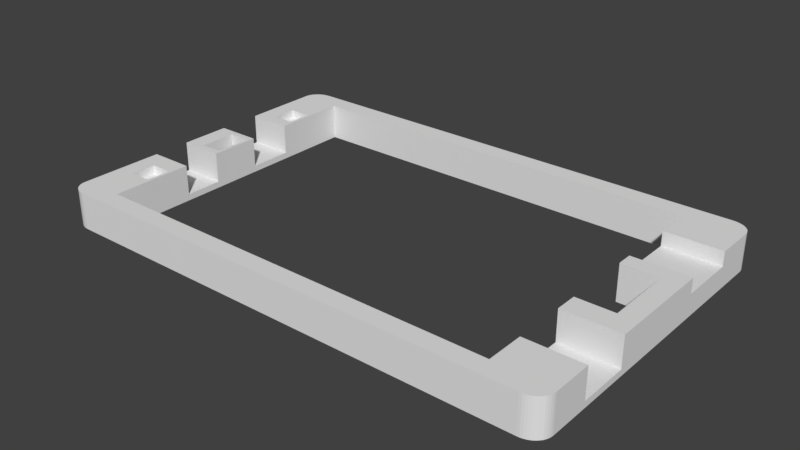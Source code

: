 # Source: flatlight_rev17_5.blend  (saved by Blender 2.79.7; exported with 4.5.12 LTS)
import bpy
from mathutils import Matrix  # noqa: F401  (used for matrix-valued properties, if any)

bpy.ops.wm.read_factory_settings(use_empty=True)
scene = bpy.context.scene
scene.name = 'Scene'

# ---- collections
col_collection_1 = bpy.data.collections.new('Collection 1'); scene.collection.children.link(col_collection_1)

# ---- world
world_world = bpy.data.worlds.new('World'); scene.world = world_world
world_world.color = (0.05088, 0.05088, 0.05088)
world_world.use_sun_shadow = False
world_world.sun_shadow_jitter_overblur = 0.0

# ---- meshes
me_cube_001 = bpy.data.meshes.new('Cube.001')
me_cube_001.from_pydata([(146.3, 807.7, 344.8), (134.1, 807.7, 344.8), (1902.0, 1962.0, 0.0), (48.78, 1962.0, 0.0), (48.78, 1962.0, 2000.0), (1902.0, 1962.0, 2000.0), (48.78, -38.46, 0.0), (1902.0, -38.46, 0.0), (1902.0, -38.46, 2000.0), (48.78, -38.46, 2000.0), (-24.39, 1846.0, 0.0), (-24.39, 846.2, 0.0), (-24.39, 807.7, 0.0), (-24.39, 76.92, 0.0), (-24.39, 76.92, 2000.0), (-24.39, 807.7, 2000.0), (-24.39, 846.2, 2000.0), (-24.39, 1846.0, 2000.0), (1976.0, 76.92, 0.0), (1976.0, 750.0, 0.0), (1976.0, 1173.0, 0.0), (1976.0, 1846.0, 0.0), (1976.0, 1846.0, 2000.0), (1976.0, 1173.0, 2000.0), (1976.0, 750.0, 2000.0), (1902.0, 1846.0, 2000.0), (1902.0, 1173.0, 2000.0), (1902.0, 750.0, 2000.0), (48.78, 1846.0, 2000.0), (48.78, 846.2, 2000.0), (48.78, 807.7, 2000.0), (48.78, 76.92, 2000.0), (48.78, 1846.0, 0.0), (48.78, 846.2, 0.0), (48.78, 807.7, 0.0), (48.78, 76.92, 0.0), (1902.0, 1846.0, 0.0), (1902.0, 1173.0, 0.0), (1902.0, 750.0, 0.0), (1902.0, 76.92, 0.0), (1756.0, 1962.0, 0.0), (146.3, 1962.0, 0.0), (146.3, 1962.0, 2000.0), (1756.0, 1962.0, 2000.0), (146.3, -38.46, 0.0), (1756.0, -38.46, 0.0), (1756.0, -38.46, 2000.0), (146.3, -38.46, 2000.0), (1756.0, 1846.0, 0.0), (146.3, 1846.0, 0.0), (1756.0, 1173.0, 0.0), (146.3, 846.2, 0.0), (1756.0, 750.0, 0.0), (146.3, 807.7, 0.0), (1756.0, 76.92, 0.0), (146.3, 76.92, 0.0), (146.3, 1846.0, 2000.0), (1756.0, 1846.0, 2000.0), (146.3, 846.2, 2000.0), (1756.0, 1173.0, 2000.0), (146.3, 807.7, 2000.0), (1756.0, 750.0, 2000.0), (146.3, 76.92, 2000.0), (1756.0, 76.92, 2000.0), (1976.0, 1269.0, 0.0), (1976.0, 1615.0, 0.0), (1976.0, 1615.0, 2000.0), (1976.0, 1269.0, 2000.0), (1902.0, 1615.0, 2000.0), (1902.0, 1269.0, 2000.0), (1902.0, 1615.0, 0.0), (1902.0, 1269.0, 0.0), (1756.0, 1615.0, 2000.0), (1756.0, 1269.0, 2000.0), (1756.0, 1615.0, 0.0), (1756.0, 1269.0, 0.0), (1976.0, 1615.0, 1207.0), (1976.0, 1269.0, 1207.0), (1756.0, 1615.0, 1207.0), (1756.0, 1269.0, 1207.0), (1902.0, 1615.0, 1207.0), (1902.0, 1269.0, 1207.0), (1976.0, 307.7, 0.0), (1976.0, 615.4, 0.0), (1976.0, 615.4, 2000.0), (1976.0, 307.7, 2000.0), (1902.0, 307.7, 2000.0), (1756.0, 615.4, 2000.0), (1756.0, 307.7, 2000.0), (1756.0, 307.7, 0.0), (1793.0, -38.46, 0.0), (1793.0, 750.0, 2000.0), (1793.0, -38.46, 2000.0), (1793.0, 750.0, 0.0), (1793.0, 76.92, 0.0), (1768.0, 615.4, 2000.0), (1768.0, 307.7, 2000.0), (1976.0, 615.4, 344.8), (1976.0, 307.7, 344.8), (1768.0, 615.4, 344.8), (1902.0, 615.4, 344.8), (1768.0, 307.7, 344.8), (1902.0, 307.7, 344.8), (1927.0, 1173.0, 2000.0), (1927.0, 750.0, 2000.0), (1927.0, 1269.0, 2000.0), (1927.0, 1269.0, 1207.0), (1927.0, 615.4, 344.8), (-24.39, 576.9, 0.0), (-24.39, 461.5, 0.0), (-24.39, 307.7, 0.0), (-24.39, 307.7, 2000.0), (-24.39, 461.5, 2000.0), (-24.39, 576.9, 2000.0), (48.78, 576.9, 2000.0), (48.78, 461.5, 2000.0), (48.78, 307.7, 2000.0), (48.78, 576.9, 0.0), (48.78, 461.5, 0.0), (48.78, 307.7, 0.0), (146.3, 576.9, 2000.0), (146.3, 461.5, 2000.0), (146.3, 307.7, 2000.0), (146.3, 576.9, 0.0), (146.3, 461.5, 0.0), (146.3, 307.7, 0.0), (-24.39, 1385.0, 0.0), (-24.39, 1115.0, 0.0), (-24.39, 1077.0, 0.0), (-24.39, 1077.0, 2000.0), (-24.39, 1115.0, 2000.0), (-24.39, 1385.0, 2000.0), (48.78, 1385.0, 2000.0), (48.78, 1115.0, 2000.0), (48.78, 1077.0, 2000.0), (48.78, 1385.0, 0.0), (48.78, 1115.0, 0.0), (48.78, 1077.0, 0.0), (146.3, 1385.0, 2000.0), (146.3, 1115.0, 2000.0), (146.3, 1077.0, 2000.0), (146.3, 1385.0, 0.0), (146.3, 1115.0, 0.0), (146.3, 1077.0, 0.0), (-24.39, 1462.0, 2000.0), (-24.39, 1615.0, 2000.0), (-24.39, 1615.0, 0.0), (-24.39, 1462.0, 0.0), (48.78, 1615.0, 2000.0), (48.78, 1462.0, 2000.0), (48.78, 1615.0, 0.0), (48.78, 1462.0, 0.0), (146.3, 1615.0, 2000.0), (146.3, 1462.0, 2000.0), (146.3, 1615.0, 0.0), (146.3, 1462.0, 0.0), (134.1, 307.7, 1517.0), (134.1, 461.5, 1517.0), (48.78, 307.7, 1517.0), (48.78, 461.5, 1517.0), (134.1, 1962.0, 2000.0), (134.1, -38.46, 0.0), (134.1, 1846.0, 2000.0), (134.1, 846.2, 2000.0), (134.1, 807.7, 2000.0), (134.1, 76.92, 2000.0), (134.1, 576.9, 2000.0), (134.1, 461.5, 2000.0), (134.1, 307.7, 2000.0), (134.1, 1385.0, 2000.0), (134.1, 1115.0, 2000.0), (134.1, 1077.0, 2000.0), (134.1, 1615.0, 2000.0), (134.1, 1462.0, 2000.0), (134.1, 1962.0, 0.0), (134.1, -38.46, 2000.0), (134.1, 1846.0, 0.0), (134.1, 846.2, 0.0), (134.1, 807.7, 0.0), (134.1, 76.92, 0.0), (134.1, 576.9, 0.0), (134.1, 461.5, 0.0), (134.1, 307.7, 0.0), (134.1, 1385.0, 0.0), (134.1, 1115.0, 0.0), (134.1, 1077.0, 0.0), (134.1, 1615.0, 0.0), (134.1, 1462.0, 0.0), (-24.39, 576.9, 344.8), (-24.39, 807.7, 344.8), (48.78, 807.7, 344.8), (48.78, 576.9, 344.8), (134.1, 807.7, 344.8), (134.1, 576.9, 344.8), (48.78, 1077.0, 0.0002441), (48.78, 846.2, 0.0002441), (134.1, 846.2, 0.0002441), (134.1, 1077.0, 0.0002441), (-24.39, 1115.0, 344.8), (-24.39, 1385.0, 344.8), (48.78, 1385.0, 344.8), (48.78, 1115.0, 344.8), (134.1, 1385.0, 344.8), (134.1, 1115.0, 344.8), (48.78, 1615.0, 1517.0), (48.78, 1462.0, 1517.0), (134.1, 1615.0, 1517.0), (134.1, 1462.0, 1517.0), (-24.39, 1862.0, 0.0), (48.78, 1962.0, 0.0), (-23.76, 1875.0, 0.0), (-21.9, 1887.0, 0.0), (-18.82, 1900.0, 0.0), (-14.59, 1912.0, 0.0), (-9.27, 1922.0, 0.0), (-2.959, 1932.0, 0.0), (4.237, 1941.0, 0.0), (12.2, 1948.0, 0.0), (20.78, 1954.0, 0.0), (29.84, 1958.0, 0.0), (39.23, 1961.0, 0.0), (48.78, 1962.0, 2000.0), (-24.39, 1862.0, 2000.0), (39.23, 1961.0, 2000.0), (29.84, 1958.0, 2000.0), (20.78, 1954.0, 2000.0), (12.2, 1948.0, 2000.0), (4.237, 1941.0, 2000.0), (-2.959, 1932.0, 2000.0), (-9.27, 1922.0, 2000.0), (-14.59, 1912.0, 2000.0), (-18.82, 1900.0, 2000.0), (-21.9, 1887.0, 2000.0), (-23.76, 1875.0, 2000.0), (48.78, -38.46, 0.0), (-24.39, 61.54, 0.0), (39.23, -37.61, 0.0), (29.84, -35.06, 0.0), (20.78, -30.85, 0.0), (12.2, -25.06, 0.0), (4.237, -17.8, 0.0), (-2.959, -9.173, 0.0), (-9.269, 0.662, 0.0), (-14.59, 11.54, 0.0), (-18.82, 23.27, 0.0), (-21.9, 35.66, 0.0), (-23.76, 48.49, 0.0), (-24.39, 61.54, 2000.0), (48.78, -38.46, 2000.0), (-23.76, 48.49, 2000.0), (-21.9, 35.66, 2000.0), (-18.82, 23.27, 2000.0), (-14.59, 11.54, 2000.0), (-9.269, 0.662, 2000.0), (-2.959, -9.173, 2000.0), (4.237, -17.8, 2000.0), (12.2, -25.06, 2000.0), (20.78, -30.85, 2000.0), (29.84, -35.06, 2000.0), (39.23, -37.61, 2000.0), (1976.0, 61.54, 0.0), (1902.0, -38.46, 0.0), (1975.0, 48.49, 0.0), (1973.0, 35.66, 0.0), (1970.0, 23.27, 0.0), (1966.0, 11.54, 0.0), (1960.0, 0.6623, 0.0), (1954.0, -9.172, 0.0), (1947.0, -17.8, 0.0), (1939.0, -25.06, 0.0), (1930.0, -30.85, 0.0), (1921.0, -35.05, 0.0), (1912.0, -37.61, 0.0), (1902.0, -38.46, 2000.0), (1976.0, 61.54, 2000.0), (1912.0, -37.61, 2000.0), (1921.0, -35.05, 2000.0), (1930.0, -30.85, 2000.0), (1939.0, -25.06, 2000.0), (1947.0, -17.8, 2000.0), (1954.0, -9.172, 2000.0), (1960.0, 0.6622, 2000.0), (1966.0, 11.54, 2000.0), (1970.0, 23.27, 2000.0), (1973.0, 35.66, 2000.0), (1975.0, 48.49, 2000.0), (1902.0, 1962.0, 0.0), (1976.0, 1862.0, 0.0), (1912.0, 1961.0, 0.0), (1921.0, 1958.0, 0.0), (1930.0, 1954.0, 0.0), (1939.0, 1948.0, 0.0), (1947.0, 1941.0, 0.0), (1954.0, 1932.0, 0.0), (1960.0, 1922.0, 0.0), (1966.0, 1912.0, 0.0), (1970.0, 1900.0, 0.0), (1973.0, 1887.0, 0.0), (1975.0, 1875.0, 0.0), (1976.0, 1862.0, 2000.0), (1902.0, 1962.0, 2000.0), (1975.0, 1875.0, 2000.0), (1973.0, 1887.0, 2000.0), (1970.0, 1900.0, 2000.0), (1966.0, 1912.0, 2000.0), (1960.0, 1922.0, 2000.0), (1954.0, 1932.0, 2000.0), (1947.0, 1941.0, 2000.0), (1939.0, 1948.0, 2000.0), (1930.0, 1954.0, 2000.0), (1921.0, 1958.0, 2000.0), (1912.0, 1961.0, 2000.0), (146.3, 576.9, 344.8), (134.1, 576.9, 344.8), (146.3, 1385.0, 344.8), (146.3, 1115.0, 344.8), (134.1, 1385.0, 344.8), (134.1, 1115.0, 344.8), (1756.0, 615.4, 344.8), (1756.0, 307.7, 344.8), (1768.0, 615.4, 344.8), (1768.0, 307.7, 344.8), (1756.0, 615.4, 0.0)], [], [(4, 221, 223, 224, 225, 226, 227, 228, 229, 230, 231, 232, 233, 222, 17, 28), (299, 301, 302, 303, 304, 305, 306, 307, 308, 309, 310, 311, 300, 5, 25, 22), (13, 35, 6, 234, 236, 237, 238, 239, 240, 241, 242, 243, 244, 245, 246, 235), (85, 86, 96, 88, 63, 62, 47, 46, 92, 8, 273, 275, 276, 277, 278, 279, 280, 281, 282, 283, 284, 285, 274), (86, 85, 98, 102, 101, 96), (157, 159, 158, 156), (31, 14, 247, 249, 250, 251, 252, 253, 254, 255, 256, 257, 258, 259, 248, 9), (94, 39, 7, 90), (39, 18, 260, 262, 263, 264, 265, 266, 267, 268, 269, 270, 271, 272, 261, 7), (165, 31, 9, 175), (208, 210, 211, 212, 213, 214, 215, 216, 217, 218, 219, 220, 209, 3, 32, 10), (40, 43, 5, 2), (40, 2, 36, 48), (75, 71, 37, 50), (27, 26, 37, 38), (10, 17, 222, 208), (128, 137, 33, 11), (11, 33, 34, 12), (110, 119, 35, 13), (161, 175, 9, 6), (160, 4, 28, 162), (134, 29, 195, 194), (163, 29, 30, 164), (0, 1, 313, 312), (105, 69, 26, 103), (103, 26, 27, 104), (134, 129, 16, 29), (29, 16, 15, 30), (116, 111, 14, 31), (2, 5, 300, 286), (71, 64, 20, 37), (2, 286, 288, 289, 290, 291, 292, 293, 294, 295, 296, 297, 298, 287, 21, 36), (64, 67, 23, 20), (20, 23, 24, 19), (6, 9, 248, 234), (189, 12, 108, 188), (12, 15, 16, 11), (146, 145, 17, 10), (25, 57, 72, 68), (80, 78, 79, 81, 106, 77, 76), (54, 55, 62, 63), (69, 73, 59, 26), (5, 43, 57, 25), (43, 42, 56, 57), (182, 125, 55, 179), (51, 58, 60, 53), (177, 51, 53, 178), (152, 154, 49, 56), (185, 143, 51, 177), (48, 57, 56, 49), (174, 41, 49, 176), (41, 40, 48, 49), (174, 160, 42, 41), (41, 42, 43, 40), (90, 92, 46, 45), (45, 46, 47, 44), (179, 55, 44, 161), (55, 54, 45, 44), (261, 273, 8, 7), (21, 22, 66, 65), (64, 65, 76, 77), (36, 21, 65, 70), (70, 65, 64, 71), (22, 25, 68, 66), (59, 50, 37, 26), (48, 36, 70, 74), (74, 70, 71, 75), (73, 69, 81, 79), (66, 68, 80, 76), (91, 27, 38, 93), (68, 72, 78, 80), (105, 67, 77, 106), (75, 79, 78, 74), (59, 73, 75, 50), (48, 74, 72, 57), (88, 96, 321, 319), (97, 107, 100, 99, 101, 102, 98), (61, 91, 93, 52), (7, 8, 92, 90), (83, 82, 18, 39, 94, 54, 89, 322, 52, 93, 38, 37, 20, 19), (54, 94, 90, 45), (318, 322, 89, 319), (82, 83, 97, 98), (54, 63, 88, 89), (83, 84, 95, 99), (104, 27, 91, 61, 87, 95, 84, 24), (69, 105, 106, 81), (23, 103, 104, 24), (67, 105, 103, 23), (19, 24, 84, 83), (178, 53, 123, 180), (180, 123, 124, 181), (181, 124, 125, 182), (55, 125, 122, 62), (125, 124, 121, 122), (124, 123, 120, 121), (13, 14, 111, 110), (110, 111, 112, 109), (109, 112, 113, 108), (114, 113, 112, 115), (115, 112, 111, 116), (118, 181, 182, 119), (30, 15, 189, 190), (166, 114, 115, 167), (12, 34, 117, 108), (108, 117, 118, 109), (109, 118, 119, 110), (187, 155, 141, 183), (183, 141, 142, 184), (184, 142, 143, 185), (58, 51, 143, 140), (140, 143, 142, 139), (314, 316, 317, 315), (11, 16, 129, 128), (128, 129, 130, 127), (126, 127, 198, 199), (149, 144, 131, 132), (206, 204, 205, 207), (133, 130, 129, 134), (136, 184, 185, 137), (173, 149, 132, 169), (315, 142, 141, 314), (147, 151, 135, 126), (126, 135, 136, 127), (127, 136, 137, 128), (10, 32, 150, 146), (146, 150, 151, 147), (170, 133, 134, 171), (162, 28, 148, 172), (28, 17, 145, 148), (148, 145, 144, 149), (176, 49, 154, 186), (186, 154, 155, 187), (138, 141, 155, 153), (153, 155, 154, 152), (126, 131, 144, 147), (147, 144, 145, 146), (167, 115, 159, 157), (116, 168, 156, 158), (115, 116, 158, 159), (62, 165, 175, 47), (44, 47, 175, 161), (42, 160, 162, 56), (140, 171, 163, 58), (58, 163, 164, 60), (122, 168, 165, 62), (166, 120, 312, 313), (120, 166, 167, 121), (121, 167, 168, 122), (153, 173, 169, 138), (138, 169, 316, 314), (139, 170, 171, 140), (56, 162, 172, 152), (152, 172, 173, 153), (32, 176, 186, 150), (172, 148, 204, 206), (135, 183, 184, 136), (151, 187, 183, 135), (168, 167, 157, 156), (117, 180, 181, 118), (34, 178, 180, 117), (35, 179, 161, 6), (3, 4, 160, 174), (3, 174, 176, 32), (33, 177, 178, 34), (119, 182, 179, 35), (168, 116, 31, 165), (150, 186, 187, 151), (190, 189, 188, 191), (192, 190, 191, 193), (114, 166, 193, 191), (164, 30, 190, 192), (113, 114, 191, 188), (171, 134, 194, 197), (163, 171, 197, 196), (29, 163, 196, 195), (200, 199, 198, 201), (202, 200, 201, 203), (132, 131, 199, 200), (133, 170, 203, 201), (130, 133, 201, 198), (169, 132, 200, 202), (173, 172, 206, 207), (148, 149, 205, 204), (149, 173, 207, 205), (221, 209, 220, 223), (223, 220, 219, 224), (224, 219, 218, 225), (225, 218, 217, 226), (226, 217, 216, 227), (227, 216, 215, 228), (228, 215, 214, 229), (229, 214, 213, 230), (230, 213, 212, 231), (231, 212, 211, 232), (232, 211, 210, 233), (233, 210, 208, 222), (209, 221, 4, 3), (234, 248, 259, 236), (236, 259, 258, 237), (237, 258, 257, 238), (238, 257, 256, 239), (239, 256, 255, 240), (240, 255, 254, 241), (241, 254, 253, 242), (242, 253, 252, 243), (243, 252, 251, 244), (244, 251, 250, 245), (245, 250, 249, 246), (246, 249, 247, 235), (235, 247, 14, 13), (273, 261, 272, 275), (275, 272, 271, 276), (276, 271, 270, 277), (277, 270, 269, 278), (278, 269, 268, 279), (279, 268, 267, 280), (280, 267, 266, 281), (281, 266, 265, 282), (282, 265, 264, 283), (283, 264, 263, 284), (284, 263, 262, 285), (285, 262, 260, 274), (82, 85, 274, 260, 18), (299, 287, 298, 301), (301, 298, 297, 302), (302, 297, 296, 303), (303, 296, 295, 304), (304, 295, 294, 305), (305, 294, 293, 306), (306, 293, 292, 307), (307, 292, 291, 308), (308, 291, 290, 309), (309, 290, 289, 310), (310, 289, 288, 311), (311, 288, 286, 300), (287, 299, 22, 21), (312, 123, 53, 0), (60, 164, 1, 0), (170, 139, 315, 317), (320, 318, 319, 321), (61, 52, 322, 87), (95, 87, 318, 320)])
me_cube_001.use_remesh_preserve_volume = False
me_cube_001.use_remesh_preserve_attributes = False
me_cube_001.use_mirror_vertex_groups = False
me_cube_001.update()

# ---- objects
ob_cube = bpy.data.objects.new('Cube', me_cube_001)

# ---- transforms, parenting, visibility, modifiers, constraints
ob_cube.location = (0.0, 0.0, 0.0)
ob_cube.scale = (0.041, 0.026, 0.0029)
ob_cube.lineart.crease_threshold = 0.0

# ---- collection membership
col_collection_1.objects.link(ob_cube)

# ---- scene / render settings (as saved in the file)
scene.frame_start = 1; scene.frame_end = 250; scene.frame_set(7)
scene.render.engine = 'BLENDER_EEVEE_NEXT'
scene.render.resolution_percentage = 50
scene.render.dither_intensity = 0.0
scene.cycles.use_denoising = False
scene.cycles.samples = 128
scene.cycles.sampling_pattern = 'TABULATED_SOBOL'
scene.cycles.use_adaptive_sampling = False
scene.cycles.use_light_tree = False
scene.view_settings.view_transform = 'Standard'
scene.unit_settings.scale_length = 0.001
bpy.context.view_layer.update()

# ---- added for rendering (the .blend has no active camera and no usable light): camera, sun
cam_auto = bpy.data.cameras.new('AutoCamera')
cam_auto.lens = 50.0
cam_auto.sensor_width = 36.0
cam_auto.clip_end = 1579.45
ob_auto_camera = bpy.data.objects.new('AutoCamera', cam_auto)
scene.collection.objects.link(ob_auto_camera)
ob_auto_camera.location = (129.998, -82.9971, 74.898)
ob_auto_camera.rotation_euler = (1.09748, -7.21219e-08, 0.694738)
scene.camera = ob_auto_camera
light_auto_sun = bpy.data.lights.new('AutoSun', 'SUN')
light_auto_sun.energy = 3.0
light_auto_sun.angle = 0.0523599
ob_auto_sun = bpy.data.objects.new('AutoSun', light_auto_sun)
scene.collection.objects.link(ob_auto_sun)
ob_auto_sun.rotation_euler = (0.872665, 0.174533, 0.523599)
bpy.context.view_layer.update()
